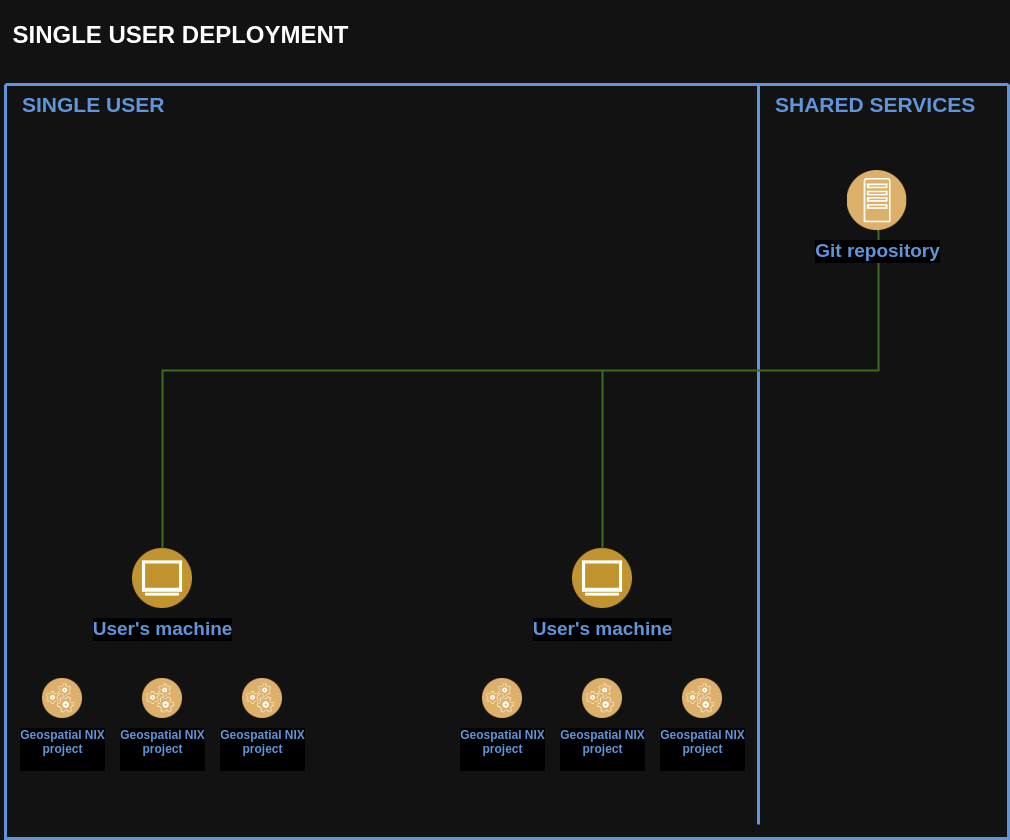

The diagram above was exported from draw.io. Its source (the exported page's mxGraphModel, read from the mxfile embedded in the PNG):
<mxGraphModel dx="991" dy="1153" grid="1" gridSize="11" guides="1" tooltips="1" connect="1" arrows="1" fold="1" page="1" pageScale="1" pageWidth="850" pageHeight="1100" math="0" shadow="0">
  <root>
    <mxCell id="0" />
    <mxCell id="1" parent="0" />
    <mxCell id="XWZv7zoWi4IBCzUMZ29W-1" value="" style="swimlane;shadow=0;strokeColor=#4277BB;fillColor=#ffffff;fontColor=none;align=right;startSize=0;collapsible=0;noLabel=1;strokeWidth=3;" parent="1" vertex="1">
      <mxGeometry x="160" y="494" width="1003" height="754" as="geometry" />
    </mxCell>
    <mxCell id="XWZv7zoWi4IBCzUMZ29W-4" value="&lt;font style=&quot;font-size: 21px;&quot;&gt;SINGLE USER&lt;/font&gt;" style="text;html=1;align=left;verticalAlign=middle;fontColor=#4277BB;shadow=0;dashed=0;strokeColor=none;fillColor=none;labelBackgroundColor=none;fontStyle=1;fontSize=16;spacingLeft=5;" parent="XWZv7zoWi4IBCzUMZ29W-1" vertex="1">
      <mxGeometry x="10" y="10" width="170" height="20" as="geometry" />
    </mxCell>
    <mxCell id="XWZv7zoWi4IBCzUMZ29W-5" value="" style="line;strokeWidth=3;direction=south;html=1;shadow=0;labelBackgroundColor=none;fillColor=none;gradientColor=none;fontSize=12;fontColor=#4277BB;align=right;strokeColor=#4277BB;" parent="XWZv7zoWi4IBCzUMZ29W-1" vertex="1">
      <mxGeometry x="748" width="10" height="140" as="geometry" />
    </mxCell>
    <mxCell id="XWZv7zoWi4IBCzUMZ29W-6" value="&lt;font style=&quot;font-size: 21px;&quot;&gt;SHARED SERVICES&lt;/font&gt;" style="text;html=1;align=left;verticalAlign=middle;fontColor=#4277BB;shadow=0;dashed=0;strokeColor=none;fillColor=none;labelBackgroundColor=none;fontStyle=1;fontSize=16;spacingLeft=5;" parent="XWZv7zoWi4IBCzUMZ29W-1" vertex="1">
      <mxGeometry x="763" y="10" width="217" height="20" as="geometry" />
    </mxCell>
    <mxCell id="XWZv7zoWi4IBCzUMZ29W-7" value="" style="line;strokeWidth=3;direction=south;html=1;shadow=0;labelBackgroundColor=none;fillColor=none;gradientColor=none;fontSize=12;fontColor=#4277BB;align=right;strokeColor=#4277BB;" parent="XWZv7zoWi4IBCzUMZ29W-1" vertex="1">
      <mxGeometry x="748" width="10" height="740" as="geometry" />
    </mxCell>
    <mxCell id="XWZv7zoWi4IBCzUMZ29W-11" value="&lt;div&gt;&lt;font style=&quot;font-size: 19px;&quot;&gt;User's machine&lt;/font&gt;&lt;/div&gt;" style="image;aspect=fixed;perimeter=ellipsePerimeter;html=1;align=center;shadow=0;dashed=0;fontColor=#4277BB;labelBackgroundColor=default;fontSize=16;spacingTop=3;image=img/lib/ibm/users/browser.svg;fontStyle=1" parent="XWZv7zoWi4IBCzUMZ29W-1" vertex="1">
      <mxGeometry x="127" y="464" width="60" height="60" as="geometry" />
    </mxCell>
    <mxCell id="XWZv7zoWi4IBCzUMZ29W-12" value="&lt;font style=&quot;font-size: 19px;&quot;&gt;User's machine&lt;/font&gt;" style="image;aspect=fixed;perimeter=ellipsePerimeter;html=1;align=center;shadow=0;dashed=0;fontColor=#4277BB;labelBackgroundColor=default;fontSize=16;spacingTop=3;image=img/lib/ibm/users/browser.svg;fontStyle=1" parent="XWZv7zoWi4IBCzUMZ29W-1" vertex="1">
      <mxGeometry x="567" y="464" width="60" height="60" as="geometry" />
    </mxCell>
    <mxCell id="XWZv7zoWi4IBCzUMZ29W-19" value="" style="html=1;labelBackgroundColor=#ffffff;jettySize=auto;orthogonalLoop=1;strokeWidth=2;fontSize=14;endArrow=none;endFill=0;rounded=0;targetPerimeterSpacing=4;sourcePerimeterSpacing=4;fillColor=#d5e8d4;strokeColor=#82b366;edgeStyle=elbowEdgeStyle;entryX=0.5;entryY=1;entryDx=0;entryDy=0;" parent="XWZv7zoWi4IBCzUMZ29W-1" target="XWZv7zoWi4IBCzUMZ29W-9" edge="1">
      <mxGeometry width="60" height="60" relative="1" as="geometry">
        <mxPoint x="380" y="286" as="sourcePoint" />
        <mxPoint x="873" y="46" as="targetPoint" />
        <Array as="points">
          <mxPoint x="873" y="166" />
        </Array>
      </mxGeometry>
    </mxCell>
    <mxCell id="XWZv7zoWi4IBCzUMZ29W-18" value="" style="html=1;labelBackgroundColor=#ffffff;jettySize=auto;orthogonalLoop=1;strokeWidth=2;fontSize=14;endArrow=none;endFill=0;rounded=0;exitX=0.5;exitY=0;exitDx=0;exitDy=0;targetPerimeterSpacing=4;sourcePerimeterSpacing=4;fillColor=#d5e8d4;strokeColor=#82b366;entryX=0.5;entryY=0;entryDx=0;entryDy=0;edgeStyle=elbowEdgeStyle;" parent="XWZv7zoWi4IBCzUMZ29W-1" source="XWZv7zoWi4IBCzUMZ29W-11" target="XWZv7zoWi4IBCzUMZ29W-12" edge="1">
      <mxGeometry width="60" height="60" relative="1" as="geometry">
        <mxPoint x="207" y="496" as="sourcePoint" />
        <mxPoint x="207" y="190" as="targetPoint" />
        <Array as="points">
          <mxPoint x="390" y="286" />
        </Array>
      </mxGeometry>
    </mxCell>
    <mxCell id="XWZv7zoWi4IBCzUMZ29W-20" value="Geospatial NIX&lt;div&gt;project&lt;div&gt;&lt;br&gt;&lt;/div&gt;&lt;/div&gt;" style="image;aspect=fixed;perimeter=ellipsePerimeter;html=1;align=center;shadow=0;dashed=0;fontColor=#4277BB;labelBackgroundColor=default;fontSize=12;spacingTop=3;image=img/lib/ibm/applications/runtime_services.svg;fontStyle=1" parent="XWZv7zoWi4IBCzUMZ29W-1" vertex="1">
      <mxGeometry x="37" y="594" width="40" height="40" as="geometry" />
    </mxCell>
    <mxCell id="XWZv7zoWi4IBCzUMZ29W-21" value="Geospatial NIX&lt;div&gt;project&lt;div&gt;&lt;br&gt;&lt;/div&gt;&lt;/div&gt;" style="image;aspect=fixed;perimeter=ellipsePerimeter;html=1;align=center;shadow=0;dashed=0;fontColor=#4277BB;labelBackgroundColor=default;fontSize=12;spacingTop=3;image=img/lib/ibm/applications/runtime_services.svg;fontStyle=1" parent="XWZv7zoWi4IBCzUMZ29W-1" vertex="1">
      <mxGeometry x="137" y="594" width="40" height="40" as="geometry" />
    </mxCell>
    <mxCell id="XWZv7zoWi4IBCzUMZ29W-22" value="Geospatial NIX&lt;div&gt;project&lt;div&gt;&lt;br&gt;&lt;/div&gt;&lt;/div&gt;" style="image;aspect=fixed;perimeter=ellipsePerimeter;html=1;align=center;shadow=0;dashed=0;fontColor=#4277BB;labelBackgroundColor=default;fontSize=12;spacingTop=3;image=img/lib/ibm/applications/runtime_services.svg;fontStyle=1" parent="XWZv7zoWi4IBCzUMZ29W-1" vertex="1">
      <mxGeometry x="237" y="594" width="40" height="40" as="geometry" />
    </mxCell>
    <mxCell id="XWZv7zoWi4IBCzUMZ29W-23" value="Geospatial NIX&lt;div&gt;project&lt;div&gt;&lt;br&gt;&lt;/div&gt;&lt;/div&gt;" style="image;aspect=fixed;perimeter=ellipsePerimeter;html=1;align=center;shadow=0;dashed=0;fontColor=#4277BB;labelBackgroundColor=default;fontSize=12;spacingTop=3;image=img/lib/ibm/applications/runtime_services.svg;fontStyle=1" parent="XWZv7zoWi4IBCzUMZ29W-1" vertex="1">
      <mxGeometry x="477" y="594" width="40" height="40" as="geometry" />
    </mxCell>
    <mxCell id="XWZv7zoWi4IBCzUMZ29W-24" value="Geospatial NIX&lt;div&gt;project&lt;div&gt;&lt;br&gt;&lt;/div&gt;&lt;/div&gt;" style="image;aspect=fixed;perimeter=ellipsePerimeter;html=1;align=center;shadow=0;dashed=0;fontColor=#4277BB;labelBackgroundColor=default;fontSize=12;spacingTop=3;image=img/lib/ibm/applications/runtime_services.svg;fontStyle=1" parent="XWZv7zoWi4IBCzUMZ29W-1" vertex="1">
      <mxGeometry x="577" y="594" width="40" height="40" as="geometry" />
    </mxCell>
    <mxCell id="XWZv7zoWi4IBCzUMZ29W-25" value="Geospatial NIX&lt;div&gt;project&lt;div&gt;&lt;br&gt;&lt;/div&gt;&lt;/div&gt;" style="image;aspect=fixed;perimeter=ellipsePerimeter;html=1;align=center;shadow=0;dashed=0;fontColor=#4277BB;labelBackgroundColor=default;fontSize=12;spacingTop=3;image=img/lib/ibm/applications/runtime_services.svg;fontStyle=1" parent="XWZv7zoWi4IBCzUMZ29W-1" vertex="1">
      <mxGeometry x="677" y="594" width="40" height="40" as="geometry" />
    </mxCell>
    <mxCell id="XWZv7zoWi4IBCzUMZ29W-9" value="&lt;font style=&quot;font-size: 19px;&quot;&gt;Git repository&lt;/font&gt;" style="image;aspect=fixed;perimeter=ellipsePerimeter;html=1;align=center;shadow=0;dashed=0;fontColor=#4277BB;labelBackgroundColor=default;fontSize=16;spacingTop=3;image=img/lib/ibm/applications/app_server.svg;fontStyle=1" parent="XWZv7zoWi4IBCzUMZ29W-1" vertex="1">
      <mxGeometry x="841.5" y="86" width="60" height="60" as="geometry" />
    </mxCell>
    <mxCell id="XWZv7zoWi4IBCzUMZ29W-28" value="&lt;h1&gt;SINGLE USER DEPLOYMENT&lt;/h1&gt;" style="text;html=1;align=center;verticalAlign=middle;resizable=0;points=[];autosize=1;strokeColor=none;fillColor=none;" parent="1" vertex="1">
      <mxGeometry x="155" y="410" width="360" height="70" as="geometry" />
    </mxCell>
  </root>
</mxGraphModel>